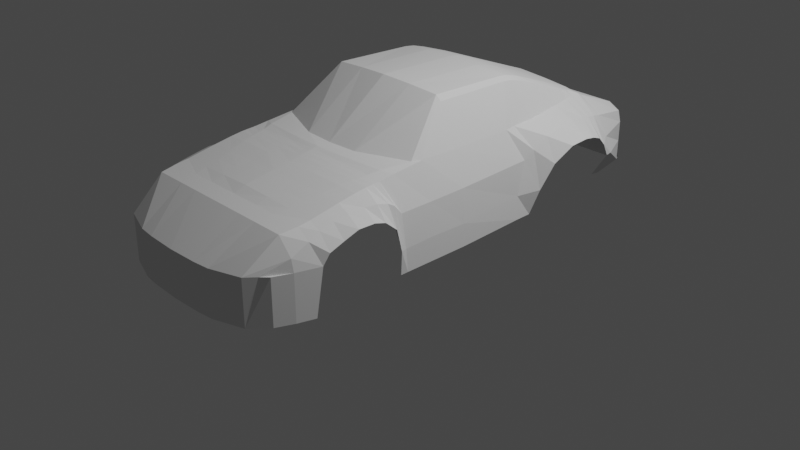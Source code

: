 # Source: porsche.blend  (saved by Blender 4.0.36; exported with 4.5.12 LTS)
import bpy
from mathutils import Matrix  # noqa: F401  (used for matrix-valued properties, if any)

bpy.ops.wm.read_factory_settings(use_empty=True)
scene = bpy.context.scene
scene.name = 'Scene'

# ---- collections
col_mesh = bpy.data.collections.new('mesh'); scene.collection.children.link(col_mesh)
col_assets = bpy.data.collections.new('assets'); scene.collection.children.link(col_assets)
col_collection = bpy.data.collections.new('Collection'); scene.collection.children.link(col_collection)

# ---- world
world_world = bpy.data.worlds.new('World'); scene.world = world_world
world_world.use_nodes = True; world_world.node_tree.nodes.clear()
_N = world_world.node_tree.nodes; _L = world_world.node_tree.links
n0 = _N.new('ShaderNodeOutputWorld'); n0.name = 'World Output'; n0.location = (300, 300)
n1 = _N.new('ShaderNodeBackground'); n1.name = 'Background'; n1.location = (10, 300)
n1.inputs[0].default_value = (0.05088, 0.05088, 0.05088, 1.0)
_L.new(n1.outputs[0], n0.inputs[0])
n0.is_active_output = True
world_world.color = (0.05088, 0.05088, 0.05088)
world_world.use_sun_shadow = False
world_world.sun_shadow_jitter_overblur = 0.0

# ---- cameras
cam_camera = bpy.data.cameras.new('Camera')
cam_camera.clip_end = 100.0
cam_camera.ortho_scale = 7.314

# ---- lights
light_light = bpy.data.lights.new('Light', 'POINT')
light_light.transmission_factor = 0.0
light_light.use_soft_falloff = False
light_light.energy = 1000.0
light_light.shadow_soft_size = 0.1
light_light.shadow_maximum_resolution = 0.006
light_light.use_absolute_resolution = True

# ---- meshes
me_cube = bpy.data.meshes.new('Cube')
me_cube.from_pydata([(0.9669, -2.329, 0.1259), (0.9669, -2.329, 0.6033), (0.925, 2.347, 0.2597), (0.925, 2.347, 0.6894), (0.0, 2.347, 0.2597), (0.0, 2.347, 0.8745), (-4.598e-19, -2.646, 0.1259), (-4.598e-19, -2.646, 0.6064), (1.044, -0.8743, 0.1344), (1.044, -0.8965, 0.376), (0.0, -0.8818, 1.085), (1.044, 0.6075, 0.1594), (1.029, 0.6075, 0.4059), (0.0, 0.7062, 1.559), (1.18, 0.9639, 0.6903), (0.0, 0.9639, 1.494), (1.044, -0.1541, 0.3741), (0.0, -0.2018, 1.581), (1.044, -0.1541, 0.1337), (1.044, -2.151, 0.6055), (0.0, -2.151, 0.8884), (1.044, -2.151, 0.1279), (0.9775, 1.954, 0.2351), (1.074, 1.909, 0.6847), (0.0, 1.85, 1.07), (0.5902, 2.347, 0.8745), (0.4996, -2.614, 0.1259), (0.6797, 2.347, 0.2597), (0.4996, -2.614, 0.6064), (0.8465, -0.6514, 1.085), (0.6466, 0.7059, 1.51), (0.6439, 0.9639, 1.451), (0.6557, -0.1576, 1.538), (0.5418, -2.151, 0.8884), (0.6108, 1.85, 1.07), (0.7685, 2.347, 0.8745), (0.8138, -2.507, 0.1259), (0.8904, -0.56, 1.085), (0.8904, 0.5597, 1.07), (0.8578, 0.9639, 1.07), (0.8904, -0.1541, 1.07), (0.8651, -2.151, 0.8884), (0.7666, 1.85, 1.07), (0.8425, 2.347, 0.2597), (0.8138, -2.507, 0.6064), (1.194, 1.719, 0.6836), (0.0, 1.779, 1.181), (0.9953, 1.822, 0.2595), (0.6163, 1.779, 1.134), (0.7659, 1.779, 1.11), (0.0, -1.025, 1.086), (0.8904, -0.9116, 1.052), (0.7708, -0.962, 1.069), (1.044, -0.559, 0.1341), (1.044, -0.559, 0.3851), (0.7211, 2.347, 0.2597), (0.7211, 2.347, 0.8745), (0.7064, 0.7062, 1.471), (0.7053, 0.9639, 1.417), (0.7066, -0.1479, 1.484), (0.7152, 1.85, 1.07), (0.7148, 1.779, 1.114), (0.3399, 2.347, 0.2597), (0.3199, -2.634, 0.6064), (0.3399, 2.347, 0.8745), (0.3199, -2.634, 0.1259), (0.3231, -0.8626, 1.085), (0.3399, 0.7062, 1.546), (0.3399, 0.9639, 1.479), (0.3278, -0.1797, 1.564), (0.325, -2.151, 0.8884), (0.3399, 1.85, 1.07), (0.3399, 1.779, 1.16), (0.3286, -1.004, 1.078), (1.147, -1.535, 0.8262), (0.0, -1.535, 1.001), (0.6563, -1.535, 0.9889), (0.8904, -1.535, 0.981), (0.3268, -1.535, 0.9926), (1.228, 1.372, 0.8484), (0.0, 1.372, 1.338), (0.6301, 1.372, 1.293), (0.8118, 1.372, 1.09), (0.71, 1.372, 1.265), (0.3399, 1.372, 1.32), (0.8946, 2.347, 0.8068), (1.015, 0.7025, 0.7516), (1.062, 0.9639, 0.9436), (1.019, -0.1541, 0.7275), (1.015, -2.151, 0.7267), (0.9803, 1.875, 0.9), (0.9316, 2.347, 0.2846), (0.8967, -2.398, 0.6026), (0.9935, 1.779, 0.9229), (1.015, -0.9248, 0.7244), (1.015, -0.5595, 0.7227), (1.009, -1.535, 0.9227), (1.044, 1.372, 0.9826), (1.225, 1.491, 0.8298), (0.0, 1.575, 1.259), (0.6232, 1.575, 1.214), (0.7889, 1.575, 1.1), (0.7124, 1.575, 1.19), (0.3399, 1.575, 1.24), (1.019, 1.575, 0.9527), (1.218, 1.601, 0.791), (0.0, 1.677, 1.22), (0.6198, 1.677, 1.174), (0.7774, 1.677, 1.105), (0.7136, 1.677, 1.152), (0.3399, 1.677, 1.2), (1.006, 1.677, 0.9378), (1.225, 1.168, 0.8349), (0.0, 1.168, 1.416), (0.637, 1.168, 1.372), (0.8348, 1.168, 1.08), (0.7076, 1.168, 1.341), (0.3399, 1.168, 1.4), (1.053, 1.168, 0.9717), (1.116, 0.8398, 0.4265), (0.0, 0.8133, 1.541), (1.044, 0.7782, 0.1615), (0.6453, 0.8132, 1.495), (0.8748, 0.6856, 1.07), (0.7058, 0.8133, 1.458), (0.3399, 0.8133, 1.524), (1.043, 0.7988, 0.8413), (1.141, -1.228, 0.7802), (0.0, -1.228, 1.051), (0.7135, -1.228, 1.036), (0.8904, -1.228, 1.027), (0.3277, -1.228, 1.044), (1.035, -1.228, 0.9176), (1.044, -0.9576, 0.1336), (1.067, -0.969, 0.3818), (0.0, -1.074, 1.077), (0.7421, -1.074, 1.051), (0.8904, -1.074, 1.036), (0.3281, -1.074, 1.063), (1.025, -1.017, 0.8308), (1.136, -1.843, 0.713), (0.0, -1.843, 0.9504), (0.5991, -1.843, 0.9332), (0.8904, -1.843, 0.9242), (0.3259, -1.843, 0.9423), (1.008, -1.843, 0.8669), (1.12, -1.906, 0.6061), (0.0, -1.972, 0.9109), (0.5705, -1.972, 0.9108), (0.8904, -1.972, 0.9088), (0.3254, -1.972, 0.9108), (1.025, -1.972, 0.8183), (1.099, -1.972, 0.1288), (1.144, -1.353, 0.8193), (0.0, -1.353, 1.029), (0.6889, -1.353, 1.021), (0.8904, -1.353, 1.011), (0.3274, -1.353, 1.026), (1.011, -1.353, 0.9198), (1.133, -1.089, 0.6631), (0.0, -1.151, 1.064), (0.7278, -1.151, 1.044), (0.8904, -1.151, 1.032), (0.3279, -1.151, 1.054), (1.03, -1.102, 0.8819), (1.139, -1.689, 0.7696), (0.0, -1.689, 0.9759), (0.6277, -1.689, 0.9611), (0.8904, -1.689, 0.9526), (0.3263, -1.689, 0.9674), (1.002, -1.689, 0.9005), (0.925, 2.347, 0.4745), (0.0, 2.347, 0.5671), (1.134, 1.929, 0.5164), (0.635, 2.347, 0.5671), (0.8055, 2.347, 0.5671), (1.18, 1.804, 0.5409), (0.7211, 2.347, 0.5671), (0.3399, 2.347, 0.5671), (0.9131, 2.347, 0.5457)], [], [(179, 85, 3, 171), (21, 19, 1, 0), (70, 20, 7, 63), (65, 63, 7, 6), (69, 17, 10, 66), (18, 16, 54, 53), (121, 119, 12, 11), (125, 120, 13, 67), (117, 113, 15, 68), (11, 12, 16, 18), (67, 13, 17, 69), (66, 10, 50, 73), (152, 146, 19, 21), (171, 3, 23, 173), (64, 5, 24, 71), (56, 25, 34, 60), (57, 30, 32, 59), (116, 114, 31, 58), (124, 122, 30, 57), (32, 29, 37, 59), (52, 51, 37, 29), (36, 44, 28, 26), (178, 64, 25, 174), (89, 41, 44, 92), (88, 40, 37, 95), (126, 123, 38, 86), (118, 115, 39, 87), (86, 38, 40, 88), (151, 149, 41, 89), (85, 35, 42, 90), (177, 56, 35, 175), (90, 42, 49, 93), (60, 34, 48, 61), (173, 23, 45, 176), (71, 24, 46, 72), (95, 37, 51, 94), (41, 33, 28, 44), (150, 147, 20, 70), (53, 54, 9, 8), (59, 37, 40), (42, 60, 61, 49), (174, 25, 56, 177), (123, 124, 57, 38), (115, 116, 58, 39), (38, 57, 59, 40), (35, 56, 60, 42), (148, 150, 70, 33), (34, 71, 72, 48), (172, 5, 64, 178), (25, 64, 71, 34), (29, 66, 73, 52), (30, 67, 69, 32), (114, 117, 68, 31), (122, 125, 67, 30), (32, 69, 66, 29), (26, 28, 63, 65), (33, 70, 63, 28), (149, 148, 33, 41), (156, 155, 76, 77), (155, 157, 78, 76), (157, 154, 75, 78), (158, 156, 77, 96), (100, 103, 84, 81), (101, 102, 83, 82), (104, 101, 82, 97), (102, 100, 81, 83), (103, 99, 80, 84), (98, 104, 97, 79), (153, 158, 96, 74), (54, 95, 94, 9), (23, 90, 93, 45), (3, 85, 90, 23), (146, 151, 89, 19), (12, 86, 88, 16), (112, 118, 87, 14), (119, 126, 86, 12), (16, 88, 95, 54), (19, 89, 92, 1), (175, 35, 85, 179), (105, 111, 104, 98), (110, 106, 99, 103), (109, 107, 100, 102), (111, 108, 101, 104), (108, 109, 102, 101), (107, 110, 103, 100), (48, 72, 110, 107), (49, 61, 109, 108), (93, 49, 108, 111), (61, 48, 107, 109), (72, 46, 106, 110), (45, 93, 111, 105), (79, 97, 118, 112), (81, 84, 117, 114), (82, 83, 116, 115), (97, 82, 115, 118), (83, 81, 114, 116), (84, 80, 113, 117), (14, 87, 126, 119), (31, 68, 125, 122), (39, 58, 124, 123), (87, 39, 123, 126), (58, 31, 122, 124), (68, 15, 120, 125), (159, 164, 132, 127), (164, 162, 130, 132), (163, 160, 128, 131), (161, 163, 131, 129), (162, 161, 129, 130), (51, 52, 136, 137), (52, 73, 138, 136), (73, 50, 135, 138), (94, 51, 137, 139), (8, 9, 134, 133), (9, 94, 139, 134), (165, 170, 145, 140), (168, 167, 142, 143), (167, 169, 144, 142), (169, 166, 141, 144), (170, 168, 143, 145), (140, 145, 151, 146), (143, 142, 148, 149), (142, 144, 150, 148), (144, 141, 147, 150), (145, 143, 149, 151), (127, 132, 158, 153), (132, 130, 156, 158), (131, 128, 154, 157), (129, 131, 157, 155), (130, 129, 155, 156), (137, 136, 161, 162), (136, 138, 163, 161), (138, 135, 160, 163), (139, 137, 162, 164), (134, 139, 164, 159), (96, 77, 168, 170), (78, 75, 166, 169), (76, 78, 169, 167), (77, 76, 167, 168), (74, 96, 170, 165), (43, 175, 179, 91), (4, 172, 178, 62), (27, 174, 177, 55), (22, 173, 176, 47), (55, 177, 175, 43), (62, 178, 174, 27), (2, 171, 173, 22), (91, 179, 171, 2), (0, 1, 92, 44, 36)])
_uv = me_cube.uv_layers.new(name='UVMap')
_uv.uv.foreach_set('vector', [0.4812, 0.488, 0.5874, 0.4851, 0.5497, 0.5, 0.4624, 0.5, 0.375, 0.7282, 0.5497, 0.7282, 0.5497, 0.75, 0.375, 0.75, 0.7093, 0.7282, 0.75, 0.7282, 0.75, 0.75, 0.7093, 0.75, 0.375, 0.8343, 0.625, 0.8343, 0.625, 0.875, 0.375, 0.875, 0.7093, 0.6508, 0.75, 0.6508, 0.75, 0.6743, 0.7194, 0.6743, 0.375, 0.6508, 0.5497, 0.6508, 0.5497, 0.6668, 0.375, 0.6662, 0.375, 0.5749, 0.5497, 0.5749, 0.5497, 0.595, 0.375, 0.595, 0.7093, 0.5749, 0.75, 0.5749, 0.75, 0.595, 0.7093, 0.595, 0.7093, 0.547, 0.75, 0.547, 0.75, 0.5529, 0.7093, 0.5529, 0.375, 0.595, 0.5497, 0.595, 0.5497, 0.6508, 0.375, 0.6508, 0.7093, 0.595, 0.75, 0.595, 0.75, 0.6508, 0.7093, 0.6508, 0.7194, 0.6743, 0.75, 0.6743, 0.75, 0.6834, 0.7093, 0.6836, 0.375, 0.7215, 0.5497, 0.7215, 0.5497, 0.7282, 0.375, 0.7282, 0.4624, 0.5, 0.5497, 0.5, 0.5497, 0.5272, 0.4837, 0.5229, 0.7093, 0.5, 0.75, 0.5, 0.75, 0.5272, 0.7093, 0.5272, 0.6622, 0.5, 0.6793, 0.5, 0.6686, 0.5272, 0.656, 0.5272, 0.656, 0.595, 0.6686, 0.595, 0.6686, 0.6508, 0.656, 0.6508, 0.656, 0.547, 0.6686, 0.547, 0.6686, 0.5529, 0.656, 0.5529, 0.656, 0.5749, 0.6686, 0.5749, 0.6686, 0.595, 0.656, 0.595, 0.6686, 0.6508, 0.6686, 0.6743, 0.656, 0.6743, 0.656, 0.6508, 0.6686, 0.6837, 0.6433, 0.6876, 0.656, 0.6743, 0.6686, 0.6743, 0.375, 0.7683, 0.625, 0.7683, 0.625, 0.7936, 0.375, 0.7936, 0.5, 0.4157, 0.625, 0.4157, 0.625, 0.4457, 0.5, 0.4511, 0.5965, 0.7282, 0.6433, 0.7282, 0.6433, 0.75, 0.5965, 0.75, 0.6173, 0.6508, 0.6433, 0.6508, 0.6433, 0.6743, 0.5965, 0.6706, 0.5965, 0.5831, 0.6433, 0.5749, 0.6433, 0.595, 0.5965, 0.595, 0.5965, 0.547, 0.6433, 0.547, 0.6433, 0.5529, 0.5965, 0.5529, 0.5965, 0.595, 0.6433, 0.595, 0.6433, 0.6508, 0.6173, 0.6508, 0.5965, 0.7223, 0.6433, 0.7232, 0.6433, 0.7282, 0.5965, 0.7282, 0.6023, 0.5, 0.6548, 0.5, 0.6433, 0.5272, 0.5968, 0.5258, 0.5, 0.4628, 0.625, 0.4628, 0.625, 0.4702, 0.5, 0.4759, 0.5968, 0.5258, 0.6433, 0.5272, 0.6433, 0.5292, 0.5965, 0.5292, 0.656, 0.5272, 0.6686, 0.5272, 0.6686, 0.5292, 0.656, 0.5292, 0.4837, 0.5229, 0.5497, 0.5272, 0.5497, 0.5292, 0.4851, 0.5292, 0.7093, 0.5272, 0.75, 0.5272, 0.75, 0.5292, 0.7093, 0.5292, 0.5965, 0.6706, 0.6433, 0.6743, 0.6433, 0.6876, 0.6105, 0.682, 0.6433, 0.7282, 0.6686, 0.7282, 0.6686, 0.75, 0.6433, 0.75, 0.7093, 0.7227, 0.75, 0.7226, 0.75, 0.7282, 0.7093, 0.7282, 0.375, 0.6662, 0.5497, 0.6668, 0.5776, 0.6763, 0.375, 0.6743, 0.656, 0.6508, 0.6433, 0.6743, 0.6433, 0.6508, 0.6433, 0.5272, 0.656, 0.5272, 0.656, 0.5292, 0.6433, 0.5292, 0.5, 0.4511, 0.625, 0.4457, 0.625, 0.4628, 0.5, 0.4628, 0.6433, 0.5749, 0.656, 0.5749, 0.656, 0.595, 0.6433, 0.595, 0.6433, 0.547, 0.656, 0.547, 0.656, 0.5529, 0.6433, 0.5529, 0.6433, 0.595, 0.656, 0.595, 0.656, 0.6508, 0.6433, 0.6508, 0.6548, 0.5, 0.6622, 0.5, 0.656, 0.5272, 0.6433, 0.5272, 0.6686, 0.7227, 0.7093, 0.7227, 0.7093, 0.7282, 0.6686, 0.7282, 0.6686, 0.5272, 0.7093, 0.5272, 0.7093, 0.5292, 0.6686, 0.5292, 0.5, 0.375, 0.625, 0.375, 0.625, 0.4157, 0.5, 0.4157, 0.6793, 0.5, 0.7093, 0.5, 0.7093, 0.5272, 0.6686, 0.5272, 0.6686, 0.6743, 0.7194, 0.6743, 0.7093, 0.6836, 0.6686, 0.6837, 0.6686, 0.595, 0.7093, 0.595, 0.7093, 0.6508, 0.6686, 0.6508, 0.6686, 0.547, 0.7093, 0.547, 0.7093, 0.5529, 0.6686, 0.5529, 0.6686, 0.5749, 0.7093, 0.5749, 0.7093, 0.595, 0.6686, 0.595, 0.6686, 0.6508, 0.7093, 0.6508, 0.7194, 0.6743, 0.6686, 0.6743, 0.375, 0.7936, 0.625, 0.7936, 0.625, 0.8343, 0.375, 0.8343, 0.6686, 0.7282, 0.7093, 0.7282, 0.7093, 0.75, 0.6686, 0.75, 0.6433, 0.7232, 0.6686, 0.7227, 0.6686, 0.7282, 0.6433, 0.7282, 0.6433, 0.7021, 0.6686, 0.6996, 0.6686, 0.706, 0.6433, 0.7079, 0.6686, 0.6996, 0.7093, 0.6987, 0.7093, 0.7059, 0.6686, 0.706, 0.7093, 0.6987, 0.75, 0.6986, 0.75, 0.7058, 0.7093, 0.7059, 0.6005, 0.6981, 0.6433, 0.7021, 0.6433, 0.7079, 0.5965, 0.7046, 0.6686, 0.5352, 0.7093, 0.5352, 0.7093, 0.5411, 0.6686, 0.5411, 0.6433, 0.5352, 0.656, 0.5352, 0.656, 0.5411, 0.6433, 0.5411, 0.5965, 0.5352, 0.6433, 0.5352, 0.6433, 0.5411, 0.5965, 0.5411, 0.656, 0.5352, 0.6686, 0.5352, 0.6686, 0.5411, 0.656, 0.5411, 0.7093, 0.5352, 0.75, 0.5352, 0.75, 0.5411, 0.7093, 0.5411, 0.5497, 0.5376, 0.5965, 0.5352, 0.5965, 0.5411, 0.5497, 0.5411, 0.5577, 0.6941, 0.6005, 0.6981, 0.5965, 0.7046, 0.5497, 0.7013, 0.5497, 0.6668, 0.5965, 0.6706, 0.6105, 0.682, 0.5776, 0.6763, 0.5497, 0.5272, 0.5968, 0.5258, 0.5965, 0.5292, 0.5497, 0.5292, 0.5497, 0.5, 0.6023, 0.5, 0.5968, 0.5258, 0.5497, 0.5272, 0.5497, 0.7215, 0.5965, 0.7223, 0.5965, 0.7282, 0.5497, 0.7282, 0.5497, 0.595, 0.5965, 0.595, 0.6173, 0.6508, 0.5497, 0.6508, 0.5497, 0.547, 0.5965, 0.547, 0.5965, 0.5529, 0.5497, 0.5529, 0.5497, 0.5749, 0.5965, 0.5831, 0.5965, 0.595, 0.5497, 0.595, 0.5497, 0.6508, 0.6173, 0.6508, 0.5965, 0.6706, 0.5497, 0.6668, 0.5497, 0.7282, 0.5965, 0.7282, 0.5965, 0.75, 0.5497, 0.75, 0.5, 0.4759, 0.625, 0.4702, 0.5874, 0.4851, 0.4812, 0.488, 0.5497, 0.5344, 0.5965, 0.5322, 0.5965, 0.5352, 0.5497, 0.5376, 0.7093, 0.5322, 0.75, 0.5322, 0.75, 0.5352, 0.7093, 0.5352, 0.656, 0.5322, 0.6686, 0.5322, 0.6686, 0.5352, 0.656, 0.5352, 0.5965, 0.5322, 0.6433, 0.5322, 0.6433, 0.5352, 0.5965, 0.5352, 0.6433, 0.5322, 0.656, 0.5322, 0.656, 0.5352, 0.6433, 0.5352, 0.6686, 0.5322, 0.7093, 0.5322, 0.7093, 0.5352, 0.6686, 0.5352, 0.6686, 0.5292, 0.7093, 0.5292, 0.7093, 0.5322, 0.6686, 0.5322, 0.6433, 0.5292, 0.656, 0.5292, 0.656, 0.5322, 0.6433, 0.5322, 0.5965, 0.5292, 0.6433, 0.5292, 0.6433, 0.5322, 0.5965, 0.5322, 0.656, 0.5292, 0.6686, 0.5292, 0.6686, 0.5322, 0.656, 0.5322, 0.7093, 0.5292, 0.75, 0.5292, 0.75, 0.5322, 0.7093, 0.5322, 0.5497, 0.5292, 0.5965, 0.5292, 0.5965, 0.5322, 0.5497, 0.5344, 0.5497, 0.5411, 0.5965, 0.5411, 0.5965, 0.547, 0.5497, 0.547, 0.6686, 0.5411, 0.7093, 0.5411, 0.7093, 0.547, 0.6686, 0.547, 0.6433, 0.5411, 0.656, 0.5411, 0.656, 0.547, 0.6433, 0.547, 0.5965, 0.5411, 0.6433, 0.5411, 0.6433, 0.547, 0.5965, 0.547, 0.656, 0.5411, 0.6686, 0.5411, 0.6686, 0.547, 0.656, 0.547, 0.7093, 0.5411, 0.75, 0.5411, 0.75, 0.547, 0.7093, 0.547, 0.5497, 0.5529, 0.5965, 0.5529, 0.5965, 0.5831, 0.5497, 0.5749, 0.6686, 0.5529, 0.7093, 0.5529, 0.7093, 0.5749, 0.6686, 0.5749, 0.6433, 0.5529, 0.656, 0.5529, 0.656, 0.5749, 0.6433, 0.5749, 0.5965, 0.5529, 0.6433, 0.5529, 0.6433, 0.5749, 0.5965, 0.5831, 0.656, 0.5529, 0.6686, 0.5529, 0.6686, 0.5749, 0.656, 0.5749, 0.7093, 0.5529, 0.75, 0.5529, 0.75, 0.5749, 0.7093, 0.5749, 0.5672, 0.6857, 0.6053, 0.6905, 0.6035, 0.6933, 0.5637, 0.6888, 0.6053, 0.6905, 0.6433, 0.6952, 0.6433, 0.6978, 0.6035, 0.6933, 0.7093, 0.6919, 0.75, 0.6918, 0.75, 0.6946, 0.7093, 0.6947, 0.6686, 0.692, 0.7093, 0.6919, 0.7093, 0.6947, 0.6686, 0.6948, 0.6433, 0.6952, 0.6686, 0.692, 0.6686, 0.6948, 0.6433, 0.6978, 0.6433, 0.6876, 0.6686, 0.6837, 0.6686, 0.6893, 0.6433, 0.6927, 0.6686, 0.6837, 0.7093, 0.6836, 0.7093, 0.6892, 0.6686, 0.6893, 0.7093, 0.6836, 0.75, 0.6834, 0.75, 0.689, 0.7093, 0.6892, 0.6105, 0.682, 0.6433, 0.6876, 0.6433, 0.6927, 0.607, 0.6876, 0.375, 0.6743, 0.5776, 0.6763, 0.5707, 0.6825, 0.375, 0.681, 0.5776, 0.6763, 0.6105, 0.682, 0.607, 0.6876, 0.5707, 0.6825, 0.5497, 0.708, 0.5965, 0.7105, 0.5965, 0.7164, 0.5497, 0.7148, 0.6433, 0.713, 0.6686, 0.7115, 0.6686, 0.7171, 0.6433, 0.7181, 0.6686, 0.7115, 0.7093, 0.7115, 0.7093, 0.7171, 0.6686, 0.7171, 0.7093, 0.7115, 0.75, 0.7114, 0.75, 0.717, 0.7093, 0.7171, 0.5965, 0.7105, 0.6433, 0.713, 0.6433, 0.7181, 0.5965, 0.7164, 0.5497, 0.7148, 0.5965, 0.7164, 0.5965, 0.7223, 0.5497, 0.7215, 0.6433, 0.7181, 0.6686, 0.7171, 0.6686, 0.7227, 0.6433, 0.7232, 0.6686, 0.7171, 0.7093, 0.7171, 0.7093, 0.7227, 0.6686, 0.7227, 0.7093, 0.7171, 0.75, 0.717, 0.75, 0.7226, 0.7093, 0.7227, 0.5965, 0.7164, 0.6433, 0.7181, 0.6433, 0.7232, 0.5965, 0.7223, 0.5637, 0.6888, 0.6035, 0.6933, 0.6005, 0.6981, 0.5577, 0.6941, 0.6035, 0.6933, 0.6433, 0.6978, 0.6433, 0.7021, 0.6005, 0.6981, 0.7093, 0.6947, 0.75, 0.6946, 0.75, 0.6986, 0.7093, 0.6987, 0.6686, 0.6948, 0.7093, 0.6947, 0.7093, 0.6987, 0.6686, 0.6996, 0.6433, 0.6978, 0.6686, 0.6948, 0.6686, 0.6996, 0.6433, 0.7021, 0.6433, 0.6927, 0.6686, 0.6893, 0.6686, 0.692, 0.6433, 0.6952, 0.6686, 0.6893, 0.7093, 0.6892, 0.7093, 0.6919, 0.6686, 0.692, 0.7093, 0.6892, 0.75, 0.689, 0.75, 0.6918, 0.7093, 0.6919, 0.607, 0.6876, 0.6433, 0.6927, 0.6433, 0.6952, 0.6053, 0.6905, 0.5707, 0.6825, 0.607, 0.6876, 0.6053, 0.6905, 0.5672, 0.6857, 0.5965, 0.7046, 0.6433, 0.7079, 0.6433, 0.713, 0.5965, 0.7105, 0.7093, 0.7059, 0.75, 0.7058, 0.75, 0.7114, 0.7093, 0.7115, 0.6686, 0.706, 0.7093, 0.7059, 0.7093, 0.7115, 0.6686, 0.7115, 0.6433, 0.7079, 0.6686, 0.706, 0.6686, 0.7115, 0.6433, 0.713, 0.5497, 0.7013, 0.5965, 0.7046, 0.5965, 0.7105, 0.5497, 0.708, 0.375, 0.4817, 0.5, 0.4759, 0.4812, 0.488, 0.375, 0.4908, 0.375, 0.375, 0.5, 0.375, 0.5, 0.4157, 0.375, 0.4157, 0.375, 0.4564, 0.5, 0.4511, 0.5, 0.4628, 0.375, 0.4628, 0.375, 0.5218, 0.4837, 0.5229, 0.4851, 0.5292, 0.375, 0.5292, 0.375, 0.4628, 0.5, 0.4628, 0.5, 0.4759, 0.375, 0.4817, 0.375, 0.4157, 0.5, 0.4157, 0.5, 0.4511, 0.375, 0.4564, 0.375, 0.5, 0.4624, 0.5, 0.4837, 0.5229, 0.375, 0.5218, 0.375, 0.4908, 0.4812, 0.488, 0.4624, 0.5, 0.375, 0.5, 0.375, 0.75, 0.5497, 0.75, 0.5874, 0.7592, 0.625, 0.7683, 0.375, 0.7683])
me_cube.update()

# ---- objects
ob_cube = bpy.data.objects.new('Cube', me_cube)
ob_front = bpy.data.objects.new('front', None)
ob_right = bpy.data.objects.new('right', None)
ob_top = bpy.data.objects.new('top', None)
ob_back = bpy.data.objects.new('back', None)
ob_light = bpy.data.objects.new('Light', light_light)
ob_camera = bpy.data.objects.new('Camera', cam_camera)

# ---- transforms, parenting, visibility, modifiers, constraints
ob_cube.location = (0.0, 0.0, 0.0)
_m = ob_cube.modifiers.new('Mirror', 'MIRROR')
ob_front.location = (1.461, -1.339, 2.948)
ob_front.rotation_euler = (1.571, -0.0, -0.0)
ob_front.empty_display_type = 'IMAGE'
ob_front.empty_display_size = 10.0
ob_front.use_empty_image_alpha = True
ob_front.color = (1.0, 1.0, 1.0, 0.2)
ob_right.location = (1.461, 0.0, -1.3)
ob_right.rotation_euler = (1.571, -0.0, 1.571)
ob_right.empty_display_type = 'IMAGE'
ob_right.empty_display_size = 10.0
ob_right.use_empty_image_alpha = True
ob_right.color = (1.0, 1.0, 1.0, 0.3)
ob_top.location = (0.0, 0.0, 6.125)
ob_top.rotation_euler = (3.142, -4.371e-08, 1.571)
ob_top.empty_display_type = 'IMAGE'
ob_top.empty_display_size = 10.0
ob_top.use_empty_image_alpha = True
ob_top.color = (1.0, 1.0, 1.0, 0.3)
ob_back.location = (-1.398, 1.879, 2.948)
ob_back.rotation_euler = (1.571, -0.0, -0.0)
ob_back.empty_display_type = 'IMAGE'
ob_back.empty_display_size = 10.0
ob_back.use_empty_image_alpha = True
ob_back.color = (1.0, 1.0, 1.0, 0.5)
ob_light.location = (4.076, 1.005, 5.904)
ob_light.rotation_euler = (0.6503, 0.05522, 1.866)
ob_light.lock_rotations_4d = False
ob_light.empty_display_type = 'ARROWS'
ob_light.color = (0.0, 0.0, 0.0, 0.0)
ob_light.lineart.crease_threshold = 0.0
ob_camera.location = (7.359, -6.926, 4.958)
ob_camera.rotation_euler = (1.109, 0.0, 0.8149)
ob_camera.lock_rotations_4d = False
ob_camera.empty_display_type = 'ARROWS'
ob_camera.color = (0.0, 0.0, 0.0, 0.0)
ob_camera.display_type = 'WIRE'
ob_camera.lineart.crease_threshold = 0.0

# ---- collection membership
col_mesh.objects.link(ob_cube)
col_assets.objects.link(ob_front)
col_assets.objects.link(ob_right)
col_assets.objects.link(ob_top)
col_assets.objects.link(ob_back)
col_collection.objects.link(ob_light)
col_collection.objects.link(ob_camera)

# ---- scene / render settings (as saved in the file)
scene.camera = ob_camera
scene.frame_start = 1; scene.frame_end = 250; scene.frame_set(0)
scene.render.engine = 'BLENDER_EEVEE_NEXT'
scene.cycles.sampling_pattern = 'TABULATED_SOBOL'
scene.view_settings.view_transform = 'Filmic'
bpy.context.view_layer.update()
